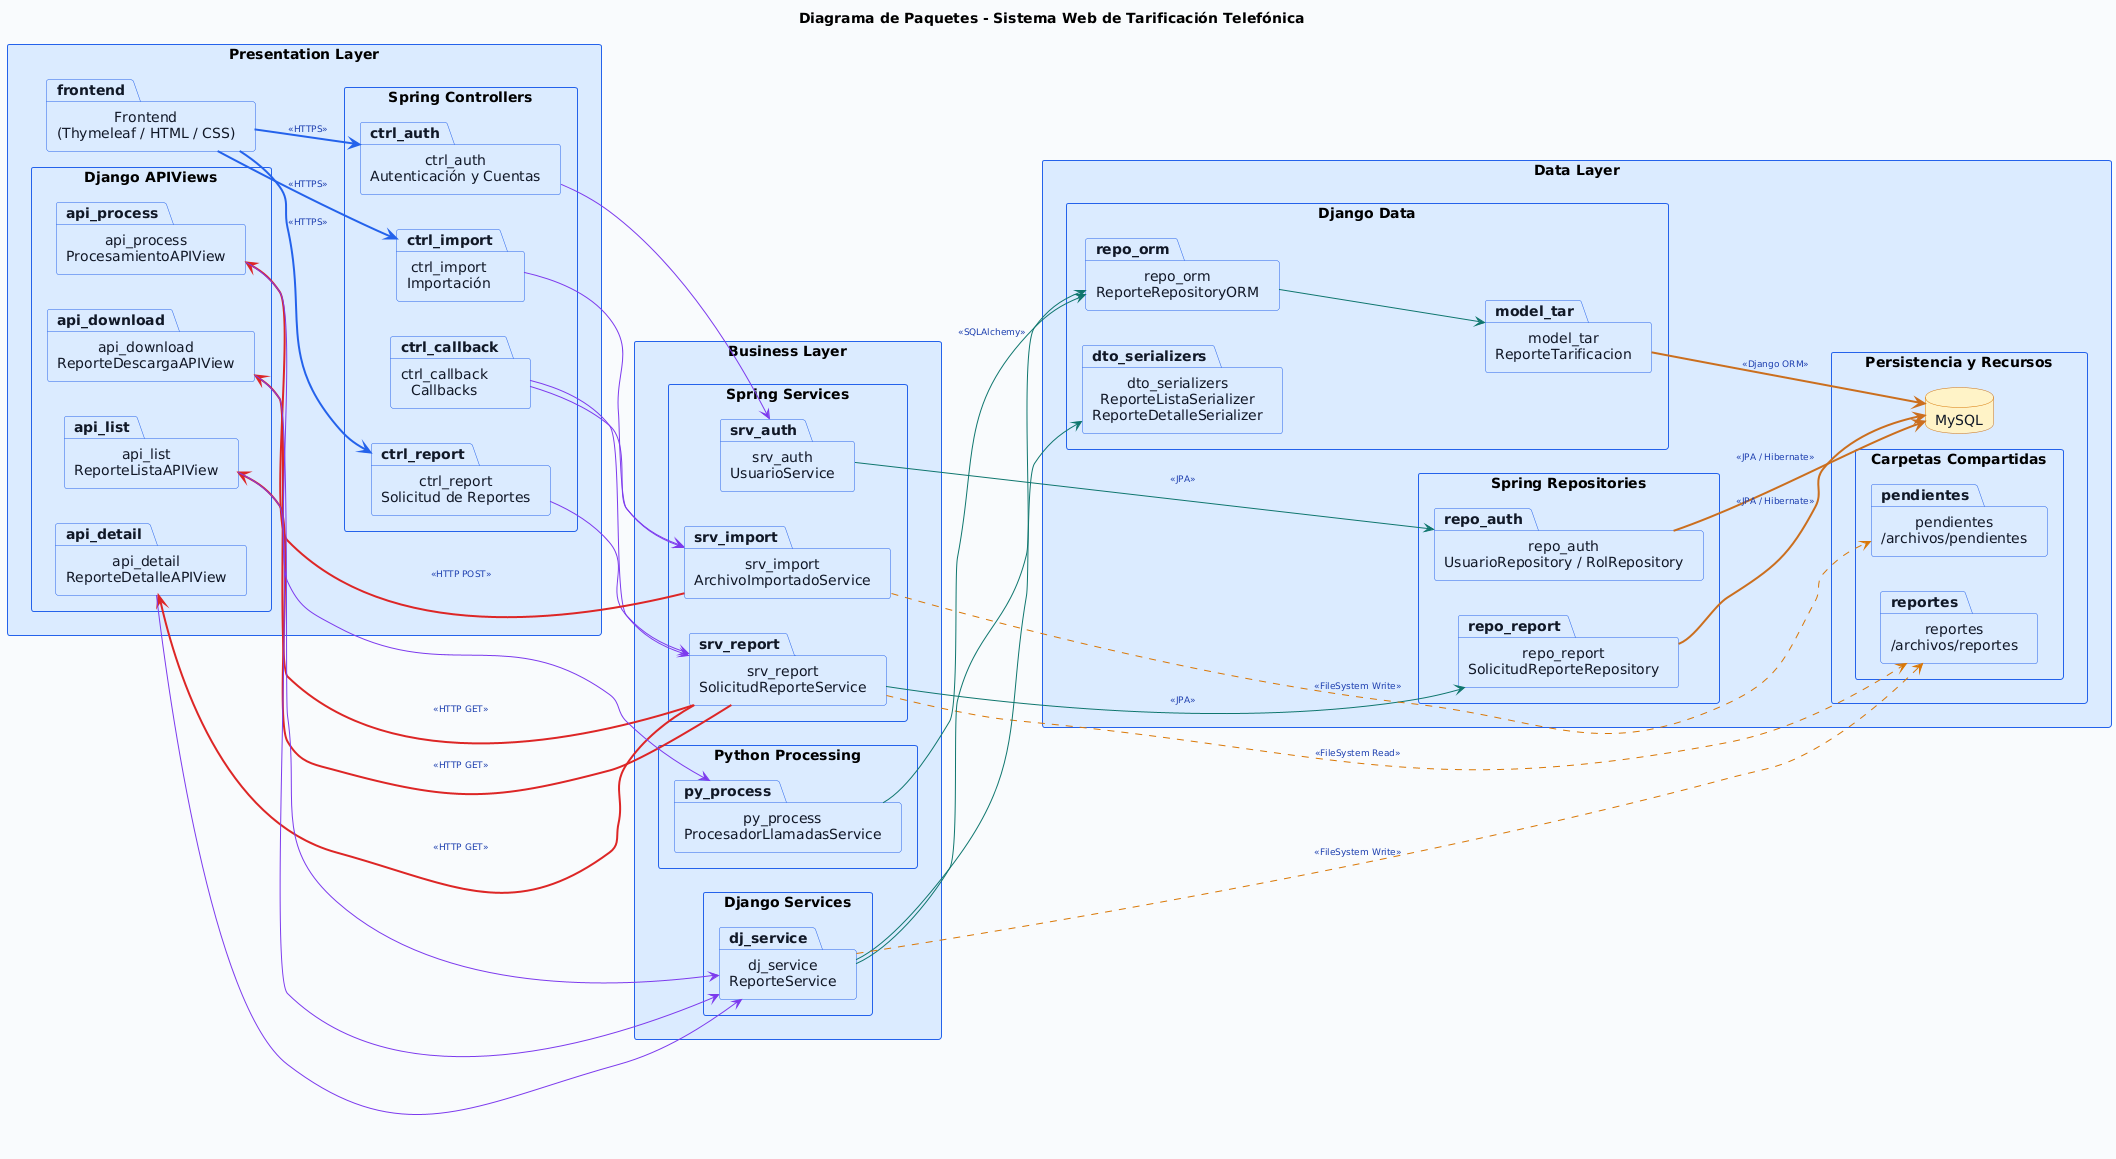

The diagram above was rendered by PlantUML. Its source (embedded in the PNG):
@startuml
title Diagrama de Paquetes - Sistema Web de Tarificación Telefónica
skinparam backgroundColor #F8FAFC
skinparam packageStyle rectangle
skinparam shadowing false
skinparam defaultFontName Arial
left to right direction

skinparam package {
    BackgroundColor #DBEAFE
    BorderColor #2563EB
    FontColor #111827
}
skinparam database {
    BackgroundColor #FEF3C7
    BorderColor #D97706
    FontColor #111827
}
skinparam arrow {
    Color #1E40AF
    FontColor #1E40AF
    FontSize 9
}

package "Presentation Layer" as presentation {
  package "Frontend\n(Thymeleaf / HTML / CSS)" as frontend
  package "Spring Controllers" as spring_ctrl {
    package "ctrl_auth\nAutenticación y Cuentas" as ctrl_auth
    package "ctrl_import\nImportación" as ctrl_import
    package "ctrl_report\nSolicitud de Reportes" as ctrl_report
    package "ctrl_callback\nCallbacks" as ctrl_callback
  }
  package "Django APIViews" as django_api {
    package "api_process\nProcesamientoAPIView" as api_process
    package "api_list\nReporteListaAPIView" as api_list
    package "api_detail\nReporteDetalleAPIView" as api_detail
    package "api_download\nReporteDescargaAPIView" as api_download
  }
}

package "Business Layer" as business {
  package "Spring Services" as spring_srv {
    package "srv_auth\nUsuarioService" as srv_auth
    package "srv_import\nArchivoImportadoService" as srv_import
    package "srv_report\nSolicitudReporteService" as srv_report
  }
  package "Python Processing" as python_business {
    package "py_process\nProcesadorLlamadasService" as py_process
  }
  package "Django Services" as django_srv {
    package "dj_service\nReporteService" as dj_service
  }
}

package "Data Layer" as data {
  package "Spring Repositories" as spring_repo {
    package "repo_auth\nUsuarioRepository / RolRepository" as repo_auth
    package "repo_report\nSolicitudReporteRepository" as repo_report
  }
  package "Django Data" as django_data {
    package "repo_orm\nReporteRepositoryORM" as repo_orm
    package "model_tar\nReporteTarificacion" as model_tar
    package "dto_serializers\nReporteListaSerializer\nReporteDetalleSerializer" as dto_serializers
  }
  package "Persistencia y Recursos" as persistence {
    database "MySQL" as mysql
    package "Carpetas Compartidas" as folders {
      package "pendientes\n/archivos/pendientes" as pendientes
      package "reportes\n/archivos/reportes" as reportes
    }
  }
}

' ─── HTTPS: Navegador → Spring ───
frontend -[#2563EB,thickness=2]-> ctrl_auth    : <<HTTPS>>
frontend -[#2563EB,thickness=2]-> ctrl_import  : <<HTTPS>>
frontend -[#2563EB,thickness=2]-> ctrl_report  : <<HTTPS>>

' ─── Controllers → Services ───
ctrl_auth     -[#7C3AED,thickness=1]-> srv_auth
ctrl_import   -[#7C3AED,thickness=1]-> srv_import
ctrl_report   -[#7C3AED,thickness=1]-> srv_report
ctrl_callback -[#7C3AED,thickness=1]-> srv_import
ctrl_callback -[#7C3AED,thickness=1]-> srv_report

' ─── Spring Services → Repositories (JPA) ───
srv_auth   -[#0F766E,thickness=1]-> repo_auth   : <<JPA>>
srv_report -[#0F766E,thickness=1]-> repo_report : <<JPA>>

' ─── Spring Services → FileSystem ───
srv_import -[#D97706,thickness=1,dashed]-> pendientes : <<FileSystem Write>>
srv_report -[#D97706,thickness=1,dashed]-> reportes   : <<FileSystem Read>>

' ─── Spring Services → Django APIViews (HTTP interno) ───
srv_import -[#DC2626,thickness=2]-> api_process  : <<HTTP POST>>
srv_report -[#DC2626,thickness=2]-> api_list     : <<HTTP GET>>
srv_report -[#DC2626,thickness=2]-> api_detail   : <<HTTP GET>>
srv_report -[#DC2626,thickness=2]-> api_download : <<HTTP GET>>

' ─── Django APIViews → Services ───
api_process  -[#7C3AED,thickness=1]-> py_process
api_list     -[#7C3AED,thickness=1]-> dj_service
api_detail   -[#7C3AED,thickness=1]-> dj_service
api_download -[#7C3AED,thickness=1]-> dj_service

' ─── Python → ORM ───
py_process -[#0F766E,thickness=1]-> repo_orm : <<SQLAlchemy>>

' ─── Django Service → Data ───
dj_service -[#0F766E,thickness=1]-> repo_orm
dj_service -[#0F766E,thickness=1]-> dto_serializers
dj_service -[#D97706,thickness=1,dashed]-> reportes : <<FileSystem Write>>

' ─── ORM → Model → MySQL ───
repo_orm  -[#0F766E,thickness=1]-> model_tar
model_tar -[#CA6F1E,thickness=2]-> mysql : <<Django ORM>>

' ─── Spring Repositories → MySQL ───
repo_auth   -[#CA6F1E,thickness=2]-> mysql : <<JPA / Hibernate>>
repo_report -[#CA6F1E,thickness=2]-> mysql : <<JPA / Hibernate>>
@enduml